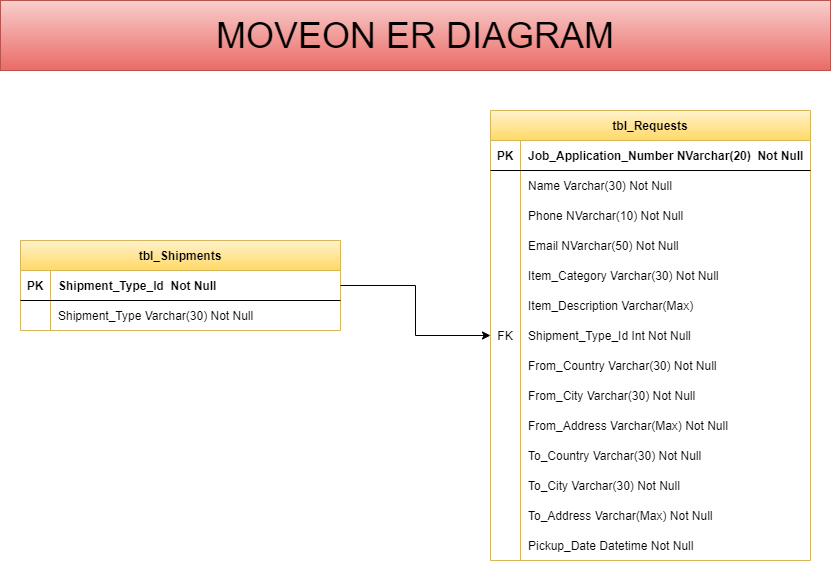

The diagram above was exported from draw.io. Its source (the exported page's mxGraphModel, read from the mxfile embedded in the PNG):
<mxGraphModel dx="1194" dy="638" grid="0" gridSize="10" guides="1" tooltips="1" connect="1" arrows="1" fold="1" page="1" pageScale="1" pageWidth="850" pageHeight="1100" math="0" shadow="0" extFonts="Permanent Marker^https://fonts.googleapis.com/css?family=Permanent+Marker">
  <root>
    <mxCell id="0" />
    <mxCell id="1" parent="0" />
    <mxCell id="lghZfR11oNO0RkfQres5-95" value="MOVEON ER DIAGRAM" style="text;html=1;fillColor=#f8cecc;align=center;verticalAlign=middle;whiteSpace=wrap;rounded=0;fontSize=36;strokeColor=#b85450;gradientColor=#ea6b66;" vertex="1" parent="1">
      <mxGeometry x="10" y="30" width="830" height="70" as="geometry" />
    </mxCell>
    <mxCell id="lghZfR11oNO0RkfQres5-46" value="tbl_Shipments" style="shape=table;startSize=30;container=1;collapsible=1;childLayout=tableLayout;fixedRows=1;rowLines=0;fontStyle=1;align=center;resizeLast=1;fillColor=#fff2cc;gradientColor=#ffd966;strokeColor=#d6b656;" vertex="1" parent="1">
      <mxGeometry x="30" y="270" width="320" height="90" as="geometry" />
    </mxCell>
    <mxCell id="lghZfR11oNO0RkfQres5-47" value="" style="shape=partialRectangle;collapsible=0;dropTarget=0;pointerEvents=0;fillColor=none;points=[[0,0.5],[1,0.5]];portConstraint=eastwest;top=0;left=0;right=0;bottom=1;" vertex="1" parent="lghZfR11oNO0RkfQres5-46">
      <mxGeometry y="30" width="320" height="30" as="geometry" />
    </mxCell>
    <mxCell id="lghZfR11oNO0RkfQres5-48" value="PK" style="shape=partialRectangle;overflow=hidden;connectable=0;fillColor=none;top=0;left=0;bottom=0;right=0;fontStyle=1;" vertex="1" parent="lghZfR11oNO0RkfQres5-47">
      <mxGeometry width="30" height="30" as="geometry">
        <mxRectangle width="30" height="30" as="alternateBounds" />
      </mxGeometry>
    </mxCell>
    <mxCell id="lghZfR11oNO0RkfQres5-49" value="Shipment_Type_Id  Not Null" style="shape=partialRectangle;overflow=hidden;connectable=0;fillColor=none;top=0;left=0;bottom=0;right=0;align=left;spacingLeft=6;fontStyle=1;" vertex="1" parent="lghZfR11oNO0RkfQres5-47">
      <mxGeometry x="30" width="290" height="30" as="geometry">
        <mxRectangle width="290" height="30" as="alternateBounds" />
      </mxGeometry>
    </mxCell>
    <mxCell id="lghZfR11oNO0RkfQres5-50" value="" style="shape=partialRectangle;collapsible=0;dropTarget=0;pointerEvents=0;fillColor=none;points=[[0,0.5],[1,0.5]];portConstraint=eastwest;top=0;left=0;right=0;bottom=0;" vertex="1" parent="lghZfR11oNO0RkfQres5-46">
      <mxGeometry y="60" width="320" height="30" as="geometry" />
    </mxCell>
    <mxCell id="lghZfR11oNO0RkfQres5-51" value="" style="shape=partialRectangle;overflow=hidden;connectable=0;fillColor=none;top=0;left=0;bottom=0;right=0;" vertex="1" parent="lghZfR11oNO0RkfQres5-50">
      <mxGeometry width="30" height="30" as="geometry">
        <mxRectangle width="30" height="30" as="alternateBounds" />
      </mxGeometry>
    </mxCell>
    <mxCell id="lghZfR11oNO0RkfQres5-52" value="Shipment_Type Varchar(30) Not Null" style="shape=partialRectangle;overflow=hidden;connectable=0;fillColor=none;top=0;left=0;bottom=0;right=0;align=left;spacingLeft=6;" vertex="1" parent="lghZfR11oNO0RkfQres5-50">
      <mxGeometry x="30" width="290" height="30" as="geometry">
        <mxRectangle width="290" height="30" as="alternateBounds" />
      </mxGeometry>
    </mxCell>
    <mxCell id="lghZfR11oNO0RkfQres5-93" value="" style="group;" vertex="1" connectable="0" parent="1">
      <mxGeometry x="500" y="140" width="320" height="450" as="geometry" />
    </mxCell>
    <mxCell id="C-vyLk0tnHw3VtMMgP7b-2" value="tbl_Requests" style="shape=table;startSize=30;container=1;collapsible=1;childLayout=tableLayout;fixedRows=1;rowLines=0;fontStyle=1;align=center;resizeLast=1;fillColor=#fff2cc;strokeColor=#d6b656;gradientColor=#ffd966;" parent="lghZfR11oNO0RkfQres5-93" vertex="1">
      <mxGeometry width="320" height="450" as="geometry" />
    </mxCell>
    <mxCell id="C-vyLk0tnHw3VtMMgP7b-3" value="" style="shape=partialRectangle;collapsible=0;dropTarget=0;pointerEvents=0;fillColor=none;points=[[0,0.5],[1,0.5]];portConstraint=eastwest;top=0;left=0;right=0;bottom=1;" parent="C-vyLk0tnHw3VtMMgP7b-2" vertex="1">
      <mxGeometry y="30" width="320" height="30" as="geometry" />
    </mxCell>
    <mxCell id="C-vyLk0tnHw3VtMMgP7b-4" value="PK" style="shape=partialRectangle;overflow=hidden;connectable=0;fillColor=none;top=0;left=0;bottom=0;right=0;fontStyle=1;" parent="C-vyLk0tnHw3VtMMgP7b-3" vertex="1">
      <mxGeometry width="30" height="30" as="geometry">
        <mxRectangle width="30" height="30" as="alternateBounds" />
      </mxGeometry>
    </mxCell>
    <mxCell id="C-vyLk0tnHw3VtMMgP7b-5" value="Job_Application_Number NVarchar(20)  Not Null" style="shape=partialRectangle;overflow=hidden;connectable=0;fillColor=none;top=0;left=0;bottom=0;right=0;align=left;spacingLeft=6;fontStyle=1;" parent="C-vyLk0tnHw3VtMMgP7b-3" vertex="1">
      <mxGeometry x="30" width="290" height="30" as="geometry">
        <mxRectangle width="290" height="30" as="alternateBounds" />
      </mxGeometry>
    </mxCell>
    <mxCell id="C-vyLk0tnHw3VtMMgP7b-6" value="" style="shape=partialRectangle;collapsible=0;dropTarget=0;pointerEvents=0;fillColor=none;points=[[0,0.5],[1,0.5]];portConstraint=eastwest;top=0;left=0;right=0;bottom=0;" parent="C-vyLk0tnHw3VtMMgP7b-2" vertex="1">
      <mxGeometry y="60" width="320" height="30" as="geometry" />
    </mxCell>
    <mxCell id="C-vyLk0tnHw3VtMMgP7b-7" value="" style="shape=partialRectangle;overflow=hidden;connectable=0;fillColor=none;top=0;left=0;bottom=0;right=0;" parent="C-vyLk0tnHw3VtMMgP7b-6" vertex="1">
      <mxGeometry width="30" height="30" as="geometry">
        <mxRectangle width="30" height="30" as="alternateBounds" />
      </mxGeometry>
    </mxCell>
    <mxCell id="C-vyLk0tnHw3VtMMgP7b-8" value="Name Varchar(30) Not Null" style="shape=partialRectangle;overflow=hidden;connectable=0;fillColor=none;top=0;left=0;bottom=0;right=0;align=left;spacingLeft=6;" parent="C-vyLk0tnHw3VtMMgP7b-6" vertex="1">
      <mxGeometry x="30" width="290" height="30" as="geometry">
        <mxRectangle width="290" height="30" as="alternateBounds" />
      </mxGeometry>
    </mxCell>
    <mxCell id="C-vyLk0tnHw3VtMMgP7b-9" value="" style="shape=partialRectangle;collapsible=0;dropTarget=0;pointerEvents=0;fillColor=none;points=[[0,0.5],[1,0.5]];portConstraint=eastwest;top=0;left=0;right=0;bottom=0;" parent="C-vyLk0tnHw3VtMMgP7b-2" vertex="1">
      <mxGeometry y="90" width="320" height="30" as="geometry" />
    </mxCell>
    <mxCell id="C-vyLk0tnHw3VtMMgP7b-10" value="" style="shape=partialRectangle;overflow=hidden;connectable=0;fillColor=none;top=0;left=0;bottom=0;right=0;" parent="C-vyLk0tnHw3VtMMgP7b-9" vertex="1">
      <mxGeometry width="30" height="30" as="geometry">
        <mxRectangle width="30" height="30" as="alternateBounds" />
      </mxGeometry>
    </mxCell>
    <mxCell id="C-vyLk0tnHw3VtMMgP7b-11" value="Phone NVarchar(10) Not Null" style="shape=partialRectangle;overflow=hidden;connectable=0;fillColor=none;top=0;left=0;bottom=0;right=0;align=left;spacingLeft=6;" parent="C-vyLk0tnHw3VtMMgP7b-9" vertex="1">
      <mxGeometry x="30" width="290" height="30" as="geometry">
        <mxRectangle width="290" height="30" as="alternateBounds" />
      </mxGeometry>
    </mxCell>
    <mxCell id="lghZfR11oNO0RkfQres5-1" value="" style="shape=partialRectangle;collapsible=0;dropTarget=0;pointerEvents=0;fillColor=none;points=[[0,0.5],[1,0.5]];portConstraint=eastwest;top=0;left=0;right=0;bottom=0;" vertex="1" parent="C-vyLk0tnHw3VtMMgP7b-2">
      <mxGeometry y="120" width="320" height="30" as="geometry" />
    </mxCell>
    <mxCell id="lghZfR11oNO0RkfQres5-2" value="" style="shape=partialRectangle;overflow=hidden;connectable=0;fillColor=none;top=0;left=0;bottom=0;right=0;" vertex="1" parent="lghZfR11oNO0RkfQres5-1">
      <mxGeometry width="30" height="30" as="geometry">
        <mxRectangle width="30" height="30" as="alternateBounds" />
      </mxGeometry>
    </mxCell>
    <mxCell id="lghZfR11oNO0RkfQres5-3" value="Email NVarchar(50) Not Null" style="shape=partialRectangle;overflow=hidden;connectable=0;fillColor=none;top=0;left=0;bottom=0;right=0;align=left;spacingLeft=6;" vertex="1" parent="lghZfR11oNO0RkfQres5-1">
      <mxGeometry x="30" width="290" height="30" as="geometry">
        <mxRectangle width="290" height="30" as="alternateBounds" />
      </mxGeometry>
    </mxCell>
    <mxCell id="lghZfR11oNO0RkfQres5-4" value="" style="shape=partialRectangle;collapsible=0;dropTarget=0;pointerEvents=0;fillColor=none;points=[[0,0.5],[1,0.5]];portConstraint=eastwest;top=0;left=0;right=0;bottom=0;" vertex="1" parent="C-vyLk0tnHw3VtMMgP7b-2">
      <mxGeometry y="150" width="320" height="30" as="geometry" />
    </mxCell>
    <mxCell id="lghZfR11oNO0RkfQres5-5" value="" style="shape=partialRectangle;overflow=hidden;connectable=0;fillColor=none;top=0;left=0;bottom=0;right=0;" vertex="1" parent="lghZfR11oNO0RkfQres5-4">
      <mxGeometry width="30" height="30" as="geometry">
        <mxRectangle width="30" height="30" as="alternateBounds" />
      </mxGeometry>
    </mxCell>
    <mxCell id="lghZfR11oNO0RkfQres5-6" value="Item_Category Varchar(30) Not Null" style="shape=partialRectangle;overflow=hidden;connectable=0;fillColor=none;top=0;left=0;bottom=0;right=0;align=left;spacingLeft=6;" vertex="1" parent="lghZfR11oNO0RkfQres5-4">
      <mxGeometry x="30" width="290" height="30" as="geometry">
        <mxRectangle width="290" height="30" as="alternateBounds" />
      </mxGeometry>
    </mxCell>
    <mxCell id="lghZfR11oNO0RkfQres5-7" value="" style="shape=partialRectangle;collapsible=0;dropTarget=0;pointerEvents=0;fillColor=none;points=[[0,0.5],[1,0.5]];portConstraint=eastwest;top=0;left=0;right=0;bottom=0;" vertex="1" parent="C-vyLk0tnHw3VtMMgP7b-2">
      <mxGeometry y="180" width="320" height="30" as="geometry" />
    </mxCell>
    <mxCell id="lghZfR11oNO0RkfQres5-8" value="" style="shape=partialRectangle;overflow=hidden;connectable=0;fillColor=none;top=0;left=0;bottom=0;right=0;" vertex="1" parent="lghZfR11oNO0RkfQres5-7">
      <mxGeometry width="30" height="30" as="geometry">
        <mxRectangle width="30" height="30" as="alternateBounds" />
      </mxGeometry>
    </mxCell>
    <mxCell id="lghZfR11oNO0RkfQres5-9" value="Item_Description Varchar(Max) " style="shape=partialRectangle;overflow=hidden;connectable=0;fillColor=none;top=0;left=0;bottom=0;right=0;align=left;spacingLeft=6;" vertex="1" parent="lghZfR11oNO0RkfQres5-7">
      <mxGeometry x="30" width="290" height="30" as="geometry">
        <mxRectangle width="290" height="30" as="alternateBounds" />
      </mxGeometry>
    </mxCell>
    <mxCell id="lghZfR11oNO0RkfQres5-88" value="" style="shape=partialRectangle;collapsible=0;dropTarget=0;pointerEvents=0;fillColor=none;points=[[0,0.5],[1,0.5]];portConstraint=eastwest;top=0;left=0;right=0;bottom=0;" vertex="1" parent="C-vyLk0tnHw3VtMMgP7b-2">
      <mxGeometry y="210" width="320" height="30" as="geometry" />
    </mxCell>
    <mxCell id="lghZfR11oNO0RkfQres5-89" value="FK" style="shape=partialRectangle;overflow=hidden;connectable=0;fillColor=none;top=0;left=0;bottom=0;right=0;" vertex="1" parent="lghZfR11oNO0RkfQres5-88">
      <mxGeometry width="30" height="30" as="geometry">
        <mxRectangle width="30" height="30" as="alternateBounds" />
      </mxGeometry>
    </mxCell>
    <mxCell id="lghZfR11oNO0RkfQres5-90" value="Shipment_Type_Id Int Not Null" style="shape=partialRectangle;overflow=hidden;connectable=0;fillColor=none;top=0;left=0;bottom=0;right=0;align=left;spacingLeft=6;" vertex="1" parent="lghZfR11oNO0RkfQres5-88">
      <mxGeometry x="30" width="290" height="30" as="geometry">
        <mxRectangle width="290" height="30" as="alternateBounds" />
      </mxGeometry>
    </mxCell>
    <mxCell id="lghZfR11oNO0RkfQres5-10" value="" style="shape=partialRectangle;collapsible=0;dropTarget=0;pointerEvents=0;fillColor=none;points=[[0,0.5],[1,0.5]];portConstraint=eastwest;top=0;left=0;right=0;bottom=0;" vertex="1" parent="C-vyLk0tnHw3VtMMgP7b-2">
      <mxGeometry y="240" width="320" height="30" as="geometry" />
    </mxCell>
    <mxCell id="lghZfR11oNO0RkfQres5-11" value="" style="shape=partialRectangle;overflow=hidden;connectable=0;fillColor=none;top=0;left=0;bottom=0;right=0;" vertex="1" parent="lghZfR11oNO0RkfQres5-10">
      <mxGeometry width="30" height="30" as="geometry">
        <mxRectangle width="30" height="30" as="alternateBounds" />
      </mxGeometry>
    </mxCell>
    <mxCell id="lghZfR11oNO0RkfQres5-12" value="From_Country Varchar(30) Not Null" style="shape=partialRectangle;overflow=hidden;connectable=0;fillColor=none;top=0;left=0;bottom=0;right=0;align=left;spacingLeft=6;" vertex="1" parent="lghZfR11oNO0RkfQres5-10">
      <mxGeometry x="30" width="290" height="30" as="geometry">
        <mxRectangle width="290" height="30" as="alternateBounds" />
      </mxGeometry>
    </mxCell>
    <mxCell id="lghZfR11oNO0RkfQres5-25" value="" style="shape=partialRectangle;collapsible=0;dropTarget=0;pointerEvents=0;fillColor=none;points=[[0,0.5],[1,0.5]];portConstraint=eastwest;top=0;left=0;right=0;bottom=0;" vertex="1" parent="C-vyLk0tnHw3VtMMgP7b-2">
      <mxGeometry y="270" width="320" height="30" as="geometry" />
    </mxCell>
    <mxCell id="lghZfR11oNO0RkfQres5-26" value="" style="shape=partialRectangle;overflow=hidden;connectable=0;fillColor=none;top=0;left=0;bottom=0;right=0;" vertex="1" parent="lghZfR11oNO0RkfQres5-25">
      <mxGeometry width="30" height="30" as="geometry">
        <mxRectangle width="30" height="30" as="alternateBounds" />
      </mxGeometry>
    </mxCell>
    <mxCell id="lghZfR11oNO0RkfQres5-27" value="From_City Varchar(30) Not Null" style="shape=partialRectangle;overflow=hidden;connectable=0;fillColor=none;top=0;left=0;bottom=0;right=0;align=left;spacingLeft=6;" vertex="1" parent="lghZfR11oNO0RkfQres5-25">
      <mxGeometry x="30" width="290" height="30" as="geometry">
        <mxRectangle width="290" height="30" as="alternateBounds" />
      </mxGeometry>
    </mxCell>
    <mxCell id="lghZfR11oNO0RkfQres5-28" value="" style="shape=partialRectangle;collapsible=0;dropTarget=0;pointerEvents=0;fillColor=none;points=[[0,0.5],[1,0.5]];portConstraint=eastwest;top=0;left=0;right=0;bottom=0;" vertex="1" parent="C-vyLk0tnHw3VtMMgP7b-2">
      <mxGeometry y="300" width="320" height="30" as="geometry" />
    </mxCell>
    <mxCell id="lghZfR11oNO0RkfQres5-29" value="" style="shape=partialRectangle;overflow=hidden;connectable=0;fillColor=none;top=0;left=0;bottom=0;right=0;" vertex="1" parent="lghZfR11oNO0RkfQres5-28">
      <mxGeometry width="30" height="30" as="geometry">
        <mxRectangle width="30" height="30" as="alternateBounds" />
      </mxGeometry>
    </mxCell>
    <mxCell id="lghZfR11oNO0RkfQres5-30" value="From_Address Varchar(Max) Not Null" style="shape=partialRectangle;overflow=hidden;connectable=0;fillColor=none;top=0;left=0;bottom=0;right=0;align=left;spacingLeft=6;" vertex="1" parent="lghZfR11oNO0RkfQres5-28">
      <mxGeometry x="30" width="290" height="30" as="geometry">
        <mxRectangle width="290" height="30" as="alternateBounds" />
      </mxGeometry>
    </mxCell>
    <mxCell id="lghZfR11oNO0RkfQres5-31" value="" style="shape=partialRectangle;collapsible=0;dropTarget=0;pointerEvents=0;fillColor=none;points=[[0,0.5],[1,0.5]];portConstraint=eastwest;top=0;left=0;right=0;bottom=0;" vertex="1" parent="C-vyLk0tnHw3VtMMgP7b-2">
      <mxGeometry y="330" width="320" height="30" as="geometry" />
    </mxCell>
    <mxCell id="lghZfR11oNO0RkfQres5-32" value="" style="shape=partialRectangle;overflow=hidden;connectable=0;fillColor=none;top=0;left=0;bottom=0;right=0;" vertex="1" parent="lghZfR11oNO0RkfQres5-31">
      <mxGeometry width="30" height="30" as="geometry">
        <mxRectangle width="30" height="30" as="alternateBounds" />
      </mxGeometry>
    </mxCell>
    <mxCell id="lghZfR11oNO0RkfQres5-33" value="To_Country Varchar(30) Not Null" style="shape=partialRectangle;overflow=hidden;connectable=0;fillColor=none;top=0;left=0;bottom=0;right=0;align=left;spacingLeft=6;" vertex="1" parent="lghZfR11oNO0RkfQres5-31">
      <mxGeometry x="30" width="290" height="30" as="geometry">
        <mxRectangle width="290" height="30" as="alternateBounds" />
      </mxGeometry>
    </mxCell>
    <mxCell id="lghZfR11oNO0RkfQres5-34" value="" style="shape=partialRectangle;collapsible=0;dropTarget=0;pointerEvents=0;fillColor=none;points=[[0,0.5],[1,0.5]];portConstraint=eastwest;top=0;left=0;right=0;bottom=0;" vertex="1" parent="C-vyLk0tnHw3VtMMgP7b-2">
      <mxGeometry y="360" width="320" height="30" as="geometry" />
    </mxCell>
    <mxCell id="lghZfR11oNO0RkfQres5-35" value="" style="shape=partialRectangle;overflow=hidden;connectable=0;fillColor=none;top=0;left=0;bottom=0;right=0;" vertex="1" parent="lghZfR11oNO0RkfQres5-34">
      <mxGeometry width="30" height="30" as="geometry">
        <mxRectangle width="30" height="30" as="alternateBounds" />
      </mxGeometry>
    </mxCell>
    <mxCell id="lghZfR11oNO0RkfQres5-36" value="To_City Varchar(30) Not Null" style="shape=partialRectangle;overflow=hidden;connectable=0;fillColor=none;top=0;left=0;bottom=0;right=0;align=left;spacingLeft=6;" vertex="1" parent="lghZfR11oNO0RkfQres5-34">
      <mxGeometry x="30" width="290" height="30" as="geometry">
        <mxRectangle width="290" height="30" as="alternateBounds" />
      </mxGeometry>
    </mxCell>
    <mxCell id="lghZfR11oNO0RkfQres5-37" value="" style="shape=partialRectangle;collapsible=0;dropTarget=0;pointerEvents=0;fillColor=none;points=[[0,0.5],[1,0.5]];portConstraint=eastwest;top=0;left=0;right=0;bottom=0;" vertex="1" parent="C-vyLk0tnHw3VtMMgP7b-2">
      <mxGeometry y="390" width="320" height="30" as="geometry" />
    </mxCell>
    <mxCell id="lghZfR11oNO0RkfQres5-38" value="" style="shape=partialRectangle;overflow=hidden;connectable=0;fillColor=none;top=0;left=0;bottom=0;right=0;" vertex="1" parent="lghZfR11oNO0RkfQres5-37">
      <mxGeometry width="30" height="30" as="geometry">
        <mxRectangle width="30" height="30" as="alternateBounds" />
      </mxGeometry>
    </mxCell>
    <mxCell id="lghZfR11oNO0RkfQres5-39" value="To_Address Varchar(Max) Not Null" style="shape=partialRectangle;overflow=hidden;connectable=0;fillColor=none;top=0;left=0;bottom=0;right=0;align=left;spacingLeft=6;" vertex="1" parent="lghZfR11oNO0RkfQres5-37">
      <mxGeometry x="30" width="290" height="30" as="geometry">
        <mxRectangle width="290" height="30" as="alternateBounds" />
      </mxGeometry>
    </mxCell>
    <mxCell id="lghZfR11oNO0RkfQres5-40" value="" style="shape=partialRectangle;collapsible=0;dropTarget=0;pointerEvents=0;fillColor=none;points=[[0,0.5],[1,0.5]];portConstraint=eastwest;top=0;left=0;right=0;bottom=0;" vertex="1" parent="C-vyLk0tnHw3VtMMgP7b-2">
      <mxGeometry y="420" width="320" height="30" as="geometry" />
    </mxCell>
    <mxCell id="lghZfR11oNO0RkfQres5-41" value="" style="shape=partialRectangle;overflow=hidden;connectable=0;fillColor=none;top=0;left=0;bottom=0;right=0;" vertex="1" parent="lghZfR11oNO0RkfQres5-40">
      <mxGeometry width="30" height="30" as="geometry">
        <mxRectangle width="30" height="30" as="alternateBounds" />
      </mxGeometry>
    </mxCell>
    <mxCell id="lghZfR11oNO0RkfQres5-42" value="Pickup_Date Datetime Not Null" style="shape=partialRectangle;overflow=hidden;connectable=0;fillColor=none;top=0;left=0;bottom=0;right=0;align=left;spacingLeft=6;" vertex="1" parent="lghZfR11oNO0RkfQres5-40">
      <mxGeometry x="30" width="290" height="30" as="geometry">
        <mxRectangle width="290" height="30" as="alternateBounds" />
      </mxGeometry>
    </mxCell>
    <mxCell id="lghZfR11oNO0RkfQres5-92" style="edgeStyle=orthogonalEdgeStyle;rounded=0;orthogonalLoop=1;jettySize=auto;html=1;exitX=1;exitY=0.5;exitDx=0;exitDy=0;entryX=0;entryY=0.5;entryDx=0;entryDy=0;" edge="1" parent="1" source="lghZfR11oNO0RkfQres5-47" target="lghZfR11oNO0RkfQres5-88">
      <mxGeometry x="30" y="140" as="geometry" />
    </mxCell>
  </root>
</mxGraphModel>